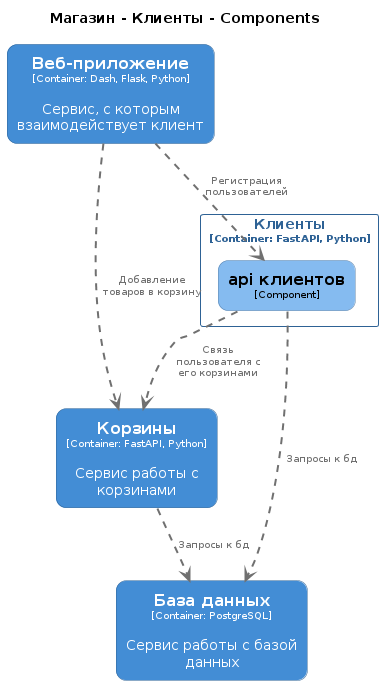

The diagram above was rendered by PlantUML. Its source (embedded in the PNG):
@startuml
set separator none
title Магазин - Клиенты - Components

top to bottom direction

skinparam {
  arrowFontSize 10
  defaultTextAlignment center
  wrapWidth 200
  maxMessageSize 100
}

hide stereotype

skinparam rectangle<<Магазин.Клиенты.apiклиентов>> {
  BackgroundColor #85bbf0
  FontColor #000000
  BorderColor #5d82a8
  roundCorner 20
  shadowing false
}
skinparam rectangle<<Магазин.Базаданных>> {
  BackgroundColor #438dd5
  FontColor #ffffff
  BorderColor #2e6295
  roundCorner 20
  shadowing false
}
skinparam rectangle<<Магазин.Вебприложение>> {
  BackgroundColor #438dd5
  FontColor #ffffff
  BorderColor #2e6295
  roundCorner 20
  shadowing false
}
skinparam rectangle<<Магазин.Корзины>> {
  BackgroundColor #438dd5
  FontColor #ffffff
  BorderColor #2e6295
  roundCorner 20
  shadowing false
}
skinparam rectangle<<Магазин.Клиенты>> {
  BorderColor #2e6295
  FontColor #2e6295
  shadowing false
}

rectangle "==Веб-приложение\n<size:10>[Container: Dash, Flask, Python]</size>\n\nСервис, с которым взаимодействует клиент" <<Магазин.Вебприложение>> as Магазин.Вебприложение
rectangle "==Корзины\n<size:10>[Container: FastAPI, Python]</size>\n\nСервис работы с корзинами" <<Магазин.Корзины>> as Магазин.Корзины
rectangle "==База данных\n<size:10>[Container: PostgreSQL]</size>\n\nСервис работы с базой данных" <<Магазин.Базаданных>> as Магазин.Базаданных

rectangle "Клиенты\n<size:10>[Container: FastAPI, Python]</size>" <<Магазин.Клиенты>> {
  rectangle "==api клиентов\n<size:10>[Component]</size>" <<Магазин.Клиенты.apiклиентов>> as Магазин.Клиенты.apiклиентов
}

Магазин.Вебприложение .[#707070,thickness=2].> Магазин.Корзины : "<color:#707070>Добавление товаров в корзину"
Магазин.Корзины .[#707070,thickness=2].> Магазин.Базаданных : "<color:#707070>Запросы к бд"
Магазин.Вебприложение .[#707070,thickness=2].> Магазин.Клиенты.apiклиентов : "<color:#707070>Регистрация пользователей"
Магазин.Клиенты.apiклиентов .[#707070,thickness=2].> Магазин.Корзины : "<color:#707070>Связь пользователя с его корзинами"
Магазин.Клиенты.apiклиентов .[#707070,thickness=2].> Магазин.Базаданных : "<color:#707070>Запросы к бд"
@enduml